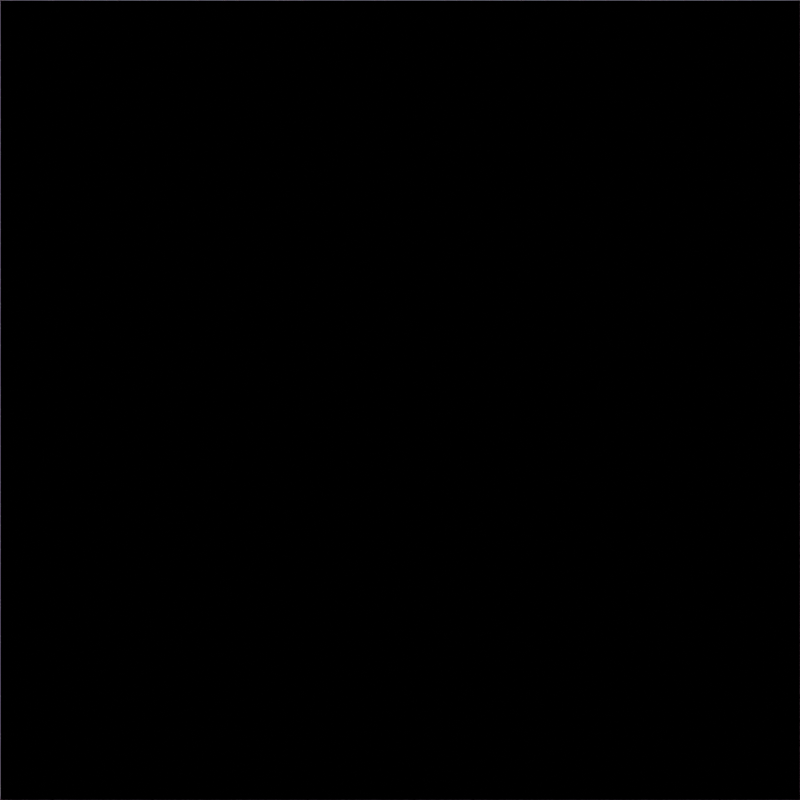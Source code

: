 # Source: datagen.blend  (saved by Blender 2.82.7; exported with 4.5.12 LTS)
import bpy
from mathutils import Matrix  # noqa: F401  (used for matrix-valued properties, if any)

bpy.ops.wm.read_factory_settings(use_empty=True)
scene = bpy.context.scene
scene.name = 'Scene'

# ---- collections
col_collection = bpy.data.collections.new('Collection'); scene.collection.children.link(col_collection)

# ---- images (referenced by path relative to the original .blend; pixels are not part of the script)
import os
ASSET_DIR = os.environ.get("B2B_ASSET_DIR", "")  # directory of the original .blend (textures are referenced by path, not embedded)
HERE = os.path.dirname(os.path.abspath(__file__))  # packed textures are extracted next to this script under _unpacked/

def load_image(name, relpath, width, height, colorspace="sRGB"):
    """Load a texture the original file referenced (path relative to the .blend, or extracted next to this script)."""
    p = next((c for c in (os.path.join(HERE, relpath), os.path.join(ASSET_DIR, relpath)) if relpath and os.path.exists(c)), "")
    if p:
        img = bpy.data.images.load(p, check_existing=True)
        img.name = name
    else:  # same state as the original file: an image datablock whose file is absent (Cycles renders it pink)
        img = bpy.data.images.new(name, width, height)
        img.source = "FILE"
        img.filepath = "//" + (relpath or name)
    img.colorspace_settings.name = colorspace
    return img
img_imghq00000_normal_png_001 = load_image('imgHQ00000_normal.png.001', 'imgHQ00000_normal.png', 1024, 1024, 'sRGB')
img_imghq00000_png = load_image('imgHQ00000.png', 'imgHQ00000.png', 1024, 1024, 'sRGB')

# ---- materials (node trees are filled in below, after node groups)
mat_relight = bpy.data.materials.new('relight')
mat_relight.surface_render_method = 'BLENDED'
mat_relight.blend_method = 'BLEND'
mat_relight.use_transparent_shadow = False

# ---- material node trees
mat_relight.use_nodes = True; mat_relight.node_tree.nodes.clear()
_N = mat_relight.node_tree.nodes; _L = mat_relight.node_tree.links
n0 = _N.new('ShaderNodeMapping'); n0.name = 'Mapping'; n0.location = (-326, -155)
n0.vector_type = 'NORMAL'
n0.inputs[2].default_value = (0.0, 3.142, 1.571)
n0.inputs[3].default_value = (-1.0, 1.0, 1.0)
n1 = _N.new('ShaderNodeTexImage'); n1.name = 'Image Texture.001'; n1.location = (-980, -178)
n1.image = img_imghq00000_normal_png_001
n1.interpolation = 'Closest'
n2 = _N.new('ShaderNodeTexImage'); n2.name = 'Image Texture'; n2.location = (-407, 127)
n2.image = img_imghq00000_png
n2.interpolation = 'Closest'
n2.extension = 'CLIP'
n3 = _N.new('ShaderNodeBsdfDiffuse'); n3.name = 'Diffuse BSDF'; n3.location = (81, -85)
n4 = _N.new('ShaderNodeOutputMaterial'); n4.name = 'Material Output'; n4.location = (348, -73)
n5 = _N.new('ShaderNodeNormalMap'); n5.name = 'Normal Map'; n5.location = (-628, -168)
n5.uv_map = 'UVMap'
_L.new(n5.outputs[0], n0.inputs[0])
_L.new(n0.outputs[0], n3.inputs[2])
_L.new(n3.outputs[0], n4.inputs[0])
_L.new(n1.outputs[0], n5.inputs[1])
_L.new(n2.outputs[0], n3.inputs[0])
n4.is_active_output = True

# ---- world
world_world = bpy.data.worlds.new('World'); scene.world = world_world
world_world.color = (0.196, 0.196, 0.196)
world_world.use_sun_shadow = False
world_world.sun_shadow_jitter_overblur = 0.0

# ---- cameras
cam_camera = bpy.data.cameras.new('Camera')
cam_camera.type = 'ORTHO'
cam_camera.clip_end = 100.0
cam_camera.ortho_scale = 2.002

# ---- lights
light_light = bpy.data.lights.new('Light', 'SUN')
light_light.transmission_factor = 0.0
light_light.use_shadow = False
light_light.angle = 0.199
light_light.energy = 5.0
light_light.shadow_soft_size = 0.1
light_light.shadow_cascade_max_distance = 1000.0
light_light_001 = bpy.data.lights.new('Light.001', 'SUN')
light_light_001.transmission_factor = 0.0
light_light_001.use_shadow = False
light_light_001.angle = 0.199
light_light_001.energy = 6.0
light_light_001.shadow_soft_size = 0.1
light_light_001.shadow_cascade_max_distance = 1000.0

# ---- meshes
me_imghq00062 = bpy.data.meshes.new('imgHQ00062')
me_imghq00062.from_pydata([(0.0, -1.001, -1.001), (-8.753e-08, 1.001, -1.001), (8.753e-08, -1.001, 1.001), (0.0, 1.001, 1.001)], [], [(0, 1, 3, 2)])
me_imghq00062.polygons.foreach_set('use_smooth', [True] * 1)
_uv = me_imghq00062.uv_layers.new(name='UVMap')
_uv.uv.foreach_set('vector', [0.0, 0.0, 1.0, 0.0, 1.0, 1.0, 0.0, 1.0])
me_imghq00062.materials.append(mat_relight)
me_imghq00062.use_remesh_fix_poles = True
me_imghq00062.use_remesh_preserve_attributes = False
me_imghq00062.use_mirror_vertex_groups = False
me_imghq00062.update()

# ---- objects
ob_sun = bpy.data.objects.new('sun', light_light)
ob_camera = bpy.data.objects.new('Camera', cam_camera)
ob_image = bpy.data.objects.new('image', me_imghq00062)
ob_sun_001 = bpy.data.objects.new('sun.001', light_light_001)

# ---- transforms, parenting, visibility, modifiers, constraints
ob_sun.location = (6.0, 0.0, 0.0)
ob_sun.rotation_euler = (0.0, 1.599, 0.7661)
ob_sun.lock_rotations_4d = False
ob_sun.empty_display_type = 'ARROWS'
ob_sun.color = (0.0, 0.0, 0.0, 0.0)
ob_sun.lineart.crease_threshold = 0.0
ob_camera.location = (4.0, 0.0, 0.0)
ob_camera.rotation_euler = (1.571, 0.0, 1.571)
ob_camera.lock_rotations_4d = False
ob_camera.empty_display_type = 'ARROWS'
ob_camera.color = (0.0, 0.0, 0.0, 0.0)
ob_camera.display_type = 'WIRE'
ob_camera.lineart.crease_threshold = 0.0
ob_image.location = (0.0, 0.0, 0.0)
ob_image.lineart.crease_threshold = 0.0
ob_sun_001.location = (6.0, 0.0, 0.0)
ob_sun_001.rotation_euler = (0.0, 1.571, 0.0)
ob_sun_001.lock_rotations_4d = False
ob_sun_001.empty_display_type = 'ARROWS'
ob_sun_001.color = (0.0, 0.0, 0.0, 0.0)
ob_sun_001.hide_render = True
ob_sun_001.lineart.crease_threshold = 0.0

# ---- collection membership
col_collection.objects.link(ob_sun)
col_collection.objects.link(ob_camera)
col_collection.objects.link(ob_image)
col_collection.objects.link(ob_sun_001)

# ---- scene / render settings (as saved in the file)
scene.camera = ob_camera
scene.frame_start = 0; scene.frame_end = 40; scene.frame_set(0)
scene.render.engine = 'BLENDER_EEVEE_NEXT'
scene.render.image_settings.file_format = 'JPEG'
scene.render.image_settings.color_mode = 'RGB'
scene.render.resolution_x = 2048
scene.render.resolution_y = 2048
scene.cycles.use_denoising = False
scene.cycles.samples = 128
scene.cycles.sampling_pattern = 'TABULATED_SOBOL'
scene.cycles.use_adaptive_sampling = False
scene.cycles.use_light_tree = False
scene.eevee.taa_samples = 1
scene.eevee.taa_render_samples = 1
scene.view_settings.view_transform = 'Standard'
bpy.context.view_layer.update()
